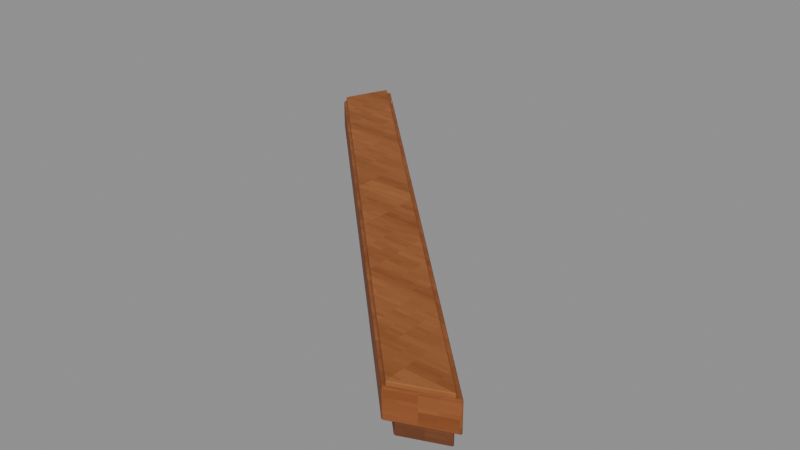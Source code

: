 # Source: Coping-3.blend  (saved by Blender 4.3.34; exported with 4.5.12 LTS)
import bpy
from mathutils import Matrix  # noqa: F401  (used for matrix-valued properties, if any)

bpy.ops.wm.read_factory_settings(use_empty=True)
scene = bpy.context.scene
scene.name = 'Isolated part'

# ---- collections
col_part_coping_3 = bpy.data.collections.new('Part.Coping-3'); scene.collection.children.link(col_part_coping_3)

# ---- images (referenced by path relative to the original .blend; pixels are not part of the script)
import os
ASSET_DIR = os.environ.get("B2B_ASSET_DIR", "")  # directory of the original .blend (textures are referenced by path, not embedded)
HERE = os.path.dirname(os.path.abspath(__file__))  # packed textures are extracted next to this script under _unpacked/

def load_image(name, relpath, width, height, colorspace="sRGB"):
    """Load a texture the original file referenced (path relative to the .blend, or extracted next to this script)."""
    p = next((c for c in (os.path.join(HERE, relpath), os.path.join(ASSET_DIR, relpath)) if relpath and os.path.exists(c)), "")
    if p:
        img = bpy.data.images.load(p, check_existing=True)
        img.name = name
    else:  # same state as the original file: an image datablock whose file is absent (Cycles renders it pink)
        img = bpy.data.images.new(name, width, height)
        img.source = "FILE"
        img.filepath = "//" + (relpath or name)
    img.colorspace_settings.name = colorspace
    return img
img_minecraft___stud_timber = load_image('Minecraft • Stud timber', '_unpacked/Stud_timber.db270b1a.png', 64, 64, 'sRGB')
img_minecraft___beam_timber = load_image('Minecraft • Beam timber', '_unpacked/Beam_timber.428f4e08.png', 64, 64, 'sRGB')
img_minecraft___edge_trim = load_image('Minecraft • Edge trim', '_unpacked/Edge_trim.c9b2b6f2.png', 64, 64, 'sRGB')

# ---- materials (node trees are filled in below, after node groups)
mat_minecraft___stud_timber = bpy.data.materials.new('Minecraft / Stud timber')
mat_minecraft___stud_timber.diffuse_color = (0.4157, 0.2314, 0.1137, 1.0)
mat_minecraft___beam_timber = bpy.data.materials.new('Minecraft / Beam timber')
mat_minecraft___beam_timber.diffuse_color = (0.549, 0.302, 0.1373, 1.0)
mat_minecraft___edge_trim = bpy.data.materials.new('Minecraft / Edge trim')
mat_minecraft___edge_trim.diffuse_color = (0.5843, 0.3451, 0.1647, 1.0)

# ---- material node trees
mat_minecraft___stud_timber.use_nodes = True; mat_minecraft___stud_timber.node_tree.nodes.clear()
_N = mat_minecraft___stud_timber.node_tree.nodes; _L = mat_minecraft___stud_timber.node_tree.links
n0 = _N.new('ShaderNodeBsdfPrincipled'); n0.name = 'Principled BSDF'; n0.location = (10, 300)
n0.inputs[2].default_value = 0.85
n1 = _N.new('ShaderNodeOutputMaterial'); n1.name = 'Material Output'; n1.location = (300, 300)
n2 = _N.new('ShaderNodeTexImage'); n2.name = 'Image Texture'; n2.location = (-580, 280)
n2.image = img_minecraft___stud_timber
n2.interpolation = 'Closest'
_L.new(n0.outputs[0], n1.inputs[0])
_L.new(n2.outputs[0], n0.inputs[0])
n1.is_active_output = True
mat_minecraft___beam_timber.use_nodes = True; mat_minecraft___beam_timber.node_tree.nodes.clear()
_N = mat_minecraft___beam_timber.node_tree.nodes; _L = mat_minecraft___beam_timber.node_tree.links
n0 = _N.new('ShaderNodeBsdfPrincipled'); n0.name = 'Principled BSDF'; n0.location = (10, 300)
n0.inputs[2].default_value = 0.85
n1 = _N.new('ShaderNodeOutputMaterial'); n1.name = 'Material Output'; n1.location = (300, 300)
n2 = _N.new('ShaderNodeTexImage'); n2.name = 'Image Texture'; n2.location = (-580, 280)
n2.image = img_minecraft___beam_timber
n2.interpolation = 'Closest'
_L.new(n0.outputs[0], n1.inputs[0])
_L.new(n2.outputs[0], n0.inputs[0])
n1.is_active_output = True
mat_minecraft___edge_trim.use_nodes = True; mat_minecraft___edge_trim.node_tree.nodes.clear()
_N = mat_minecraft___edge_trim.node_tree.nodes; _L = mat_minecraft___edge_trim.node_tree.links
n0 = _N.new('ShaderNodeBsdfPrincipled'); n0.name = 'Principled BSDF'; n0.location = (10, 300)
n0.inputs[2].default_value = 0.85
n1 = _N.new('ShaderNodeOutputMaterial'); n1.name = 'Material Output'; n1.location = (300, 300)
n2 = _N.new('ShaderNodeTexImage'); n2.name = 'Image Texture'; n2.location = (-580, 280)
n2.image = img_minecraft___edge_trim
n2.interpolation = 'Closest'
_L.new(n0.outputs[0], n1.inputs[0])
_L.new(n2.outputs[0], n0.inputs[0])
n1.is_active_output = True

# ---- meshes
me_octagonalshell_coping_008 = bpy.data.meshes.new('OctagonalShell.Coping.008')
me_octagonalshell_coping_008.from_pydata([(1.218, -1.134, 0.0), (-1.134, 1.218, 0.0), (-1.229, 0.9904, 0.0), (0.9904, -1.229, 0.0), (1.218, -1.134, 0.065), (-1.134, 1.218, 0.065), (-1.229, 0.9904, 0.065), (0.9904, -1.229, 0.065), (1.248, -1.122, 0.064), (-1.122, 1.248, 0.064), (-1.248, 0.9424, 0.064), (0.9424, -1.248, 0.064), (1.248, -1.122, 0.232), (-1.122, 1.248, 0.232), (-1.248, 0.9424, 0.232), (0.9424, -1.248, 0.232), (1.224, -1.132, 0.23), (-1.132, 1.224, 0.23), (-1.242, 0.9584, 0.23), (0.9584, -1.242, 0.23), (1.224, -1.132, 0.257), (-1.132, 1.224, 0.257), (-1.242, 0.9584, 0.257), (0.9584, -1.242, 0.257)], [], [(3, 2, 1, 0), (4, 5, 6, 7), (0, 1, 5, 4), (1, 2, 6, 5), (2, 3, 7, 6), (3, 0, 4, 7), (11, 10, 9, 8), (12, 13, 14, 15), (8, 9, 13, 12), (9, 10, 14, 13), (10, 11, 15, 14), (11, 8, 12, 15), (19, 18, 17, 16), (20, 21, 22, 23), (16, 17, 21, 20), (17, 18, 22, 21), (18, 19, 23, 22), (19, 16, 20, 23)])
me_octagonalshell_coping_008.polygons.foreach_set('material_index', [0, 0, 0, 0, 0, 0, 1, 1, 1, 1, 1, 1, 2, 2, 2, 2, 2, 2])
_uv = me_octagonalshell_coping_008.uv_layers.new(name='UV0.Surface')
_uv.uv.foreach_set('vector', [3.656, 1.636, 1.881, 3.411, 1.957, 3.594, 3.839, 1.712, 3.839, 1.712, 1.957, 3.594, 1.881, 3.411, 3.656, 1.636, 1.957, 3.197, 3.839, 3.197, 3.839, 3.249, 1.957, 3.249, 3.839, 3.197, 3.656, 3.197, 3.656, 3.249, 3.839, 3.249, 3.656, 3.197, 1.881, 3.197, 1.881, 3.249, 3.656, 3.249, 3.656, 3.197, 3.839, 3.197, 3.839, 3.249, 3.656, 3.249, 3.889, 2.064, 2.136, 3.817, 2.237, 4.061, 4.134, 2.165, 4.134, 2.165, 2.237, 4.061, 2.136, 3.817, 3.889, 2.064, 2.237, 3.692, 4.134, 3.692, 4.134, 3.826, 2.237, 3.826, 4.134, 3.692, 3.889, 3.692, 3.889, 3.826, 4.134, 3.826, 3.889, 3.692, 2.136, 3.692, 2.136, 3.826, 3.889, 3.826, 3.889, 3.692, 4.134, 3.692, 4.134, 3.826, 3.889, 3.826, 3.999, 1.412, 2.239, 3.172, 2.327, 3.385, 4.212, 1.5, 4.212, 1.5, 2.327, 3.385, 2.239, 3.172, 3.999, 1.412, 2.327, 3.168, 4.212, 3.168, 4.212, 3.189, 2.327, 3.189, 4.212, 3.168, 3.999, 3.168, 3.999, 3.189, 4.212, 3.189, 3.999, 3.168, 2.239, 3.168, 2.239, 3.189, 3.999, 3.189, 3.999, 3.168, 4.212, 3.168, 4.212, 3.189, 3.999, 3.189])
_uv.active_render = True
_uv = me_octagonalshell_coping_008.uv_layers.new(name='UV1.Paint')
_uv.uv.foreach_set('vector', [0.1778, 0.1321, 0.1778, 0.1496, 0.1766, 0.1501, 0.1766, 0.1316, 0.001261, 0.187, 0.001261, 0.2056, 4.204e-08, 0.205, 4.156e-08, 0.1876, 0.05985, 0.2531, 0.05985, 0.2716, 0.05949, 0.2716, 0.05949, 0.2531, 0.1931, 0.9833, 0.1931, 0.9847, 0.1928, 0.9847, 0.1928, 0.9833, 0.2457, 0.2861, 0.2457, 0.3036, 0.2453, 0.3036, 0.2453, 0.2861, 0.2078, 0.9833, 0.2078, 0.9847, 0.2074, 0.9847, 0.2074, 0.9833, 0.04885, 0.1529, 0.04885, 0.1701, 0.04716, 0.1708, 0.04716, 0.1522, 0.06484, 0.1522, 0.06484, 0.1708, 0.06315, 0.1701, 0.06315, 0.1529, 0.04691, 0.22, 0.04691, 0.2387, 0.04598, 0.2387, 0.04598, 0.22, 0.4075, 0.823, 0.4075, 0.8249, 0.4065, 0.8249, 0.4065, 0.823, 0.1044, 0.2531, 0.1044, 0.2703, 0.1035, 0.2703, 0.1035, 0.2531, 0.4227, 0.823, 0.4227, 0.8249, 0.4218, 0.8249, 0.4218, 0.823, 0.1623, 0.06649, 0.1623, 0.08381, 0.1608, 0.08442, 0.1608, 0.06587, 0.1623, 0.09881, 0.1623, 0.1174, 0.1608, 0.1167, 0.1608, 0.09942, 0.2841, 0.1981, 0.2841, 0.2166, 0.2839, 0.2166, 0.2839, 0.1981, 0.2955, 0.9833, 0.2955, 0.9849, 0.2954, 0.9849, 0.2954, 0.9833, 0.3286, 0.2897, 0.3286, 0.3071, 0.3285, 0.3071, 0.3285, 0.2897, 0.31, 0.9833, 0.31, 0.9849, 0.3098, 0.9849, 0.3098, 0.9833])
me_octagonalshell_coping_008.materials.append(mat_minecraft___stud_timber)
me_octagonalshell_coping_008.materials.append(mat_minecraft___beam_timber)
me_octagonalshell_coping_008.materials.append(mat_minecraft___edge_trim)
me_octagonalshell_coping_008.update()

# ---- objects
ob_coping_3 = bpy.data.objects.new('Coping-3', me_octagonalshell_coping_008)

# ---- transforms, parenting, visibility, modifiers, constraints
ob_coping_3.location = (0.0, 0.0, 0.0)
_m = ob_coping_3.modifiers.new('Hand-finished edges', 'BEVEL')
_m.width = 0.0055
_m.width_pct = 0.0055
_m.harden_normals = True

# ---- collection membership
col_part_coping_3.objects.link(ob_coping_3)

# ---- scene / render settings (as saved in the file)
scene.frame_start = 1; scene.frame_end = 250; scene.frame_set(1)
scene.render.engine = 'BLENDER_EEVEE_NEXT'
scene.render.image_settings.exr_codec = 'NONE'
scene.render.simplify_subdivision_render = 0
scene.render.simplify_child_particles_render = 0.0
scene.eevee.use_volume_custom_range = False
scene.eevee.use_fast_gi = False
scene.eevee.use_shadows = False
scene.view_settings.white_balance_temperature = 0.0
scene.view_settings.white_balance_tint = 0.0
scene.view_settings.white_balance_whitepoint = (2.97, 0.5193, -0.0414)
bpy.context.view_layer.update()

# ---- added for rendering (the .blend has no active camera and no usable light): camera, sun + grey world if the file has none
cam_auto = bpy.data.cameras.new('AutoCamera')
cam_auto.lens = 50.0
cam_auto.sensor_width = 36.0
cam_auto.clip_end = 1000.0
ob_auto_camera = bpy.data.objects.new('AutoCamera', cam_auto)
scene.collection.objects.link(ob_auto_camera)
ob_auto_camera.location = (3.26696, -3.92231, 2.74278)
ob_auto_camera.rotation_euler = (1.09748, -7.21219e-08, 0.694738)
scene.camera = ob_auto_camera
light_auto_sun = bpy.data.lights.new('AutoSun', 'SUN')
light_auto_sun.energy = 3.0
light_auto_sun.angle = 0.0523599
ob_auto_sun = bpy.data.objects.new('AutoSun', light_auto_sun)
scene.collection.objects.link(ob_auto_sun)
ob_auto_sun.rotation_euler = (0.872665, 0.174533, 0.523599)
if scene.world is None:
    world_auto = bpy.data.worlds.new('AutoWorld')
    world_auto.color = (0.3, 0.3, 0.3)
    scene.world = world_auto
bpy.context.view_layer.update()
